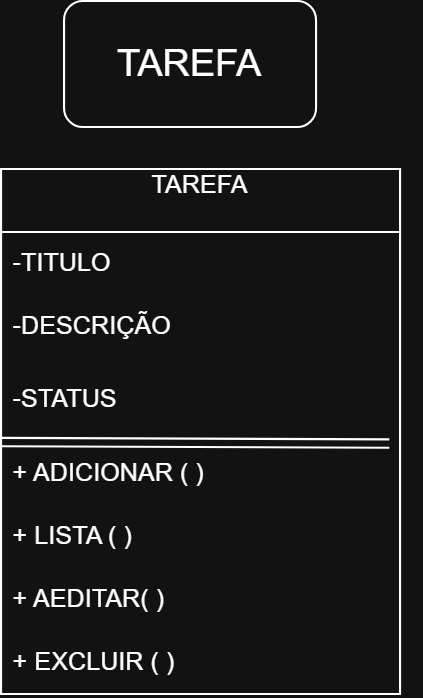

The diagram above was exported from draw.io. Its source (the exported page's mxGraphModel, read from the mxfile embedded in the PNG):
<mxGraphModel dx="1414" dy="785" grid="1" gridSize="10" guides="1" tooltips="1" connect="1" arrows="1" fold="1" page="1" pageScale="1" pageWidth="827" pageHeight="1169" math="0" shadow="0">
  <root>
    <mxCell id="0" />
    <mxCell id="1" parent="0" />
    <mxCell id="sPbp4gvAuoIvoHzf1RsD-1" parent="1" style="text;whiteSpace=wrap;html=1;" value="&lt;font style=&quot;font-size: 21px;&quot;&gt;Tarefa&lt;/font&gt;" vertex="1">
      <mxGeometry height="70" width="170" x="260" y="60" as="geometry" />
    </mxCell>
    <mxCell id="sPbp4gvAuoIvoHzf1RsD-2" parent="1" style="rounded=1;whiteSpace=wrap;html=1;" value="&lt;font style=&quot;font-size: 18px;&quot;&gt;TAREFA&lt;/font&gt;" vertex="1">
      <mxGeometry height="60" width="120" x="260" y="50" as="geometry" />
    </mxCell>
    <mxCell id="sPbp4gvAuoIvoHzf1RsD-3" parent="1" style="swimlane;fontStyle=0;childLayout=stackLayout;horizontal=1;startSize=30;horizontalStack=0;resizeParent=1;resizeParentMax=0;resizeLast=0;collapsible=1;marginBottom=0;whiteSpace=wrap;html=1;" value="TAREFA&lt;div&gt;&lt;br&gt;&lt;/div&gt;" vertex="1">
      <mxGeometry height="250" width="190" x="230" y="130" as="geometry">
        <mxRectangle height="30" width="60" x="230" y="130" as="alternateBounds" />
      </mxGeometry>
    </mxCell>
    <mxCell id="sPbp4gvAuoIvoHzf1RsD-4" parent="sPbp4gvAuoIvoHzf1RsD-3" style="text;strokeColor=none;fillColor=none;align=left;verticalAlign=middle;spacingLeft=4;spacingRight=4;overflow=hidden;points=[[0,0.5],[1,0.5]];portConstraint=eastwest;rotatable=0;whiteSpace=wrap;html=1;" value="-TITULO" vertex="1">
      <mxGeometry height="30" width="190" y="30" as="geometry" />
    </mxCell>
    <mxCell id="sPbp4gvAuoIvoHzf1RsD-5" parent="sPbp4gvAuoIvoHzf1RsD-3" style="text;strokeColor=none;fillColor=none;align=left;verticalAlign=middle;spacingLeft=4;spacingRight=4;overflow=hidden;points=[[0,0.5],[1,0.5]];portConstraint=eastwest;rotatable=0;whiteSpace=wrap;html=1;" value="-DESCRIÇÃO" vertex="1">
      <mxGeometry height="30" width="190" y="60" as="geometry" />
    </mxCell>
    <mxCell id="sPbp4gvAuoIvoHzf1RsD-6" parent="sPbp4gvAuoIvoHzf1RsD-3" style="text;strokeColor=none;fillColor=none;align=left;verticalAlign=middle;spacingLeft=4;spacingRight=4;overflow=hidden;points=[[0,0.5],[1,0.5]];portConstraint=eastwest;rotatable=0;whiteSpace=wrap;html=1;" value="-STATUS" vertex="1">
      <mxGeometry height="40" width="190" y="90" as="geometry" />
    </mxCell>
    <mxCell id="sPbp4gvAuoIvoHzf1RsD-11" edge="1" parent="sPbp4gvAuoIvoHzf1RsD-3" style="shape=link;html=1;rounded=0;entryX=0.973;entryY=0.024;entryDx=0;entryDy=0;entryPerimeter=0;" target="sPbp4gvAuoIvoHzf1RsD-9" value="">
      <mxGeometry relative="1" width="100" as="geometry">
        <mxPoint y="130" as="sourcePoint" />
        <mxPoint x="160" y="130" as="targetPoint" />
      </mxGeometry>
    </mxCell>
    <mxCell id="sPbp4gvAuoIvoHzf1RsD-9" parent="sPbp4gvAuoIvoHzf1RsD-3" style="text;strokeColor=none;fillColor=none;align=left;verticalAlign=middle;spacingLeft=4;spacingRight=4;overflow=hidden;points=[[0,0.5],[1,0.5]];portConstraint=eastwest;rotatable=0;whiteSpace=wrap;html=1;" value=" + ADICIONAR ( )" vertex="1">
      <mxGeometry height="30" width="190" y="130" as="geometry" />
    </mxCell>
    <mxCell id="sPbp4gvAuoIvoHzf1RsD-8" parent="sPbp4gvAuoIvoHzf1RsD-3" style="text;strokeColor=none;fillColor=none;align=left;verticalAlign=middle;spacingLeft=4;spacingRight=4;overflow=hidden;points=[[0,0.5],[1,0.5]];portConstraint=eastwest;rotatable=0;whiteSpace=wrap;html=1;" value="+ LISTA ( )" vertex="1">
      <mxGeometry height="30" width="190" y="160" as="geometry" />
    </mxCell>
    <mxCell id="sPbp4gvAuoIvoHzf1RsD-10" parent="sPbp4gvAuoIvoHzf1RsD-3" style="text;strokeColor=none;fillColor=none;align=left;verticalAlign=middle;spacingLeft=4;spacingRight=4;overflow=hidden;points=[[0,0.5],[1,0.5]];portConstraint=eastwest;rotatable=0;whiteSpace=wrap;html=1;" value="+ AEDITAR( )" vertex="1">
      <mxGeometry height="30" width="190" y="190" as="geometry" />
    </mxCell>
    <mxCell id="sPbp4gvAuoIvoHzf1RsD-7" parent="sPbp4gvAuoIvoHzf1RsD-3" style="text;strokeColor=none;fillColor=none;align=left;verticalAlign=middle;spacingLeft=4;spacingRight=4;overflow=hidden;points=[[0,0.5],[1,0.5]];portConstraint=eastwest;rotatable=0;whiteSpace=wrap;html=1;" value=" + EXCLUIR ( )" vertex="1">
      <mxGeometry height="30" width="190" y="220" as="geometry" />
    </mxCell>
  </root>
</mxGraphModel>